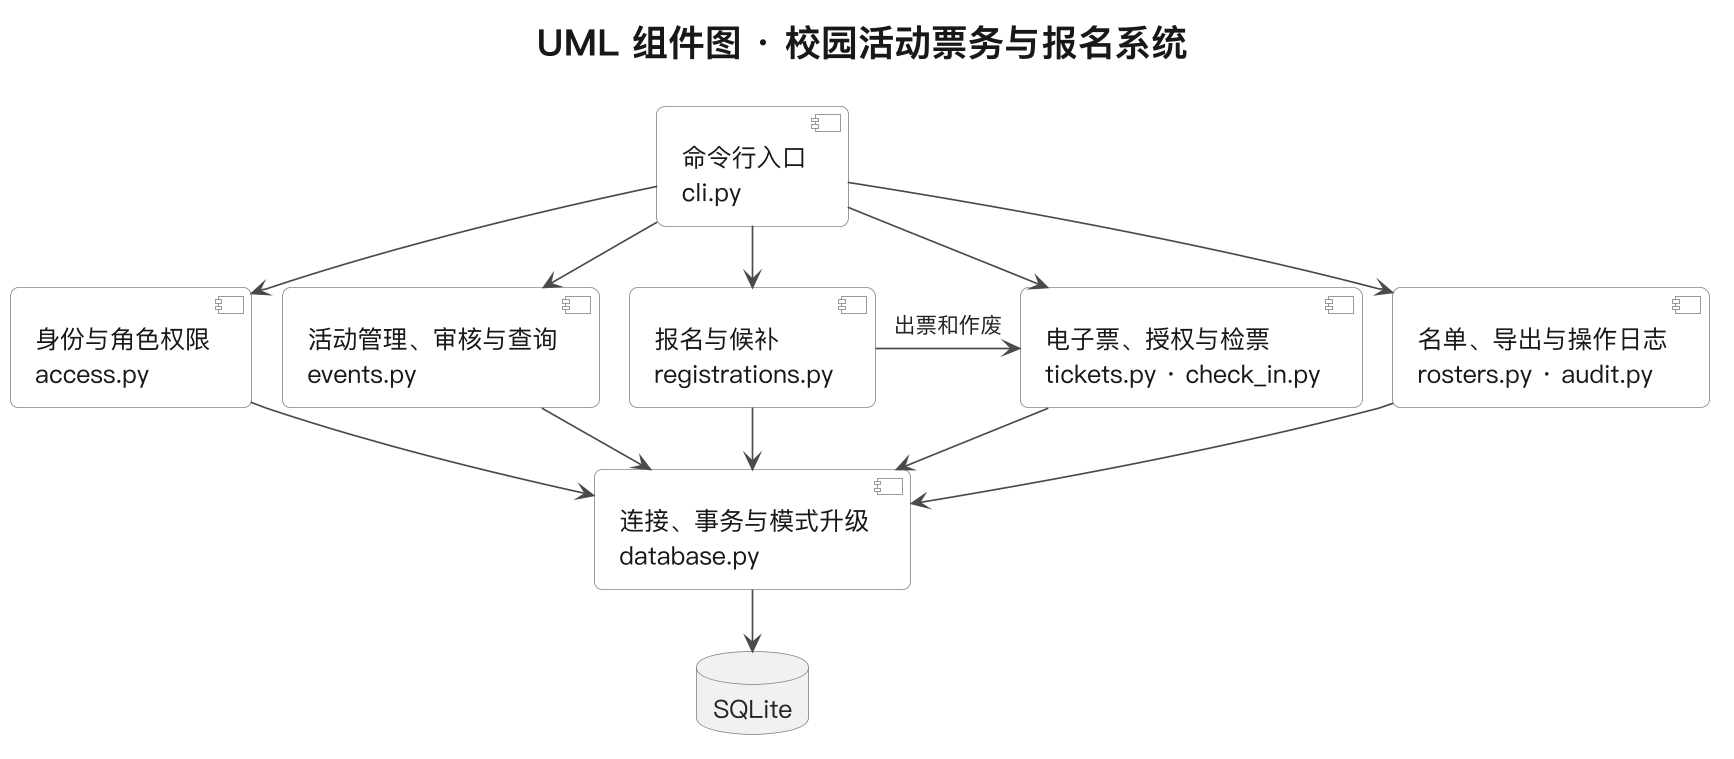

The diagram above was rendered by PlantUML. Its source (embedded in the PNG):
@startuml
!pragma layout smetana
!include _style.iuml
title UML 组件图 · 校园活动票务与报名系统

component "命令行入口\ncli.py" as CLI
component "身份与角色权限\naccess.py" as Auth
component "活动管理、审核与查询\nevents.py" as Event
component "报名与候补\nregistrations.py" as Registration
component "电子票、授权与检票\ntickets.py · check_in.py" as Ticket
component "名单、导出与操作日志\nrosters.py · audit.py" as Report
component "连接、事务与模式升级\ndatabase.py" as Data
database "SQLite" as SQLite

CLI --> Auth
CLI --> Event
CLI --> Registration
CLI --> Ticket
CLI --> Report
Auth --> Data
Event --> Data
Registration --> Data
Ticket --> Data
Report --> Data
Registration -right-> Ticket : 出票和作废
Data --> SQLite
@enduml